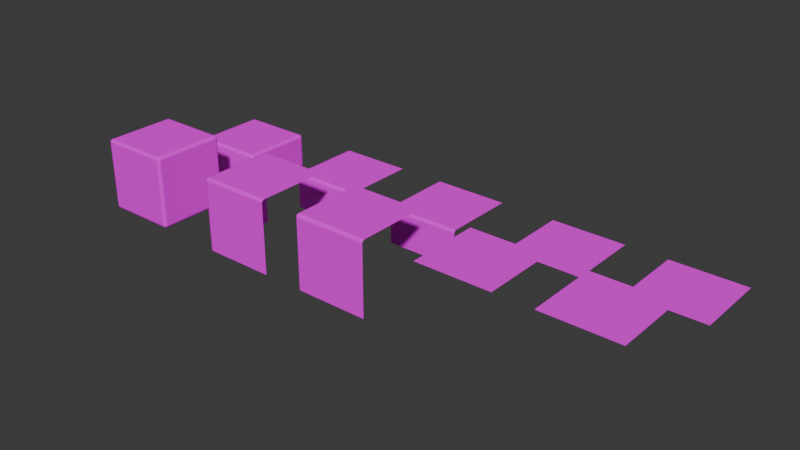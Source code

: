 # Source: TerrainMeshes.blend  (saved by Blender 5.1.30; exported with 4.5.12 LTS)
import bpy
from mathutils import Matrix  # noqa: F401  (used for matrix-valued properties, if any)

bpy.ops.wm.read_factory_settings(use_empty=True)
scene = bpy.context.scene
scene.name = 'Scene'

# ---- collections
col_collection = bpy.data.collections.new('Collection'); scene.collection.children.link(col_collection)

# ---- images (referenced by path relative to the original .blend; pixels are not part of the script)
import os
ASSET_DIR = os.environ.get("B2B_ASSET_DIR", "")  # directory of the original .blend (textures are referenced by path, not embedded)
HERE = os.path.dirname(os.path.abspath(__file__))  # packed textures are extracted next to this script under _unpacked/

def load_image(name, relpath, width, height, colorspace="sRGB"):
    """Load a texture the original file referenced (path relative to the .blend, or extracted next to this script)."""
    p = next((c for c in (os.path.join(HERE, relpath), os.path.join(ASSET_DIR, relpath)) if relpath and os.path.exists(c)), "")
    if p:
        img = bpy.data.images.load(p, check_existing=True)
        img.name = name
    else:  # same state as the original file: an image datablock whose file is absent (Cycles renders it pink)
        img = bpy.data.images.new(name, width, height)
        img.source = "FILE"
        img.filepath = "//" + (relpath or name)
    img.colorspace_settings.name = colorspace
    return img
img_tileset_png = load_image('tileset.png', 'tileset.png', 1024, 1024, 'sRGB')

# ---- materials (node trees are filled in below, after node groups)
mat_material_001 = bpy.data.materials.new('Material.001')

# ---- material node trees
mat_material_001.use_nodes = True; mat_material_001.node_tree.nodes.clear()
_N = mat_material_001.node_tree.nodes; _L = mat_material_001.node_tree.links
n0 = _N.new('ShaderNodeBsdfPrincipled'); n0.name = 'Principled BSDF'; n0.location = (-200, 100)
n0.inputs[2].default_value = 1.0
n0.inputs[13].default_value = 0.0
n1 = _N.new('ShaderNodeOutputMaterial'); n1.name = 'Material Output'; n1.location = (200, 100)
n2 = _N.new('ShaderNodeTexImage'); n2.name = 'Image Texture'; n2.location = (-490, 80)
n2.image = img_tileset_png
n2.interpolation = 'Closest'
_L.new(n0.outputs[0], n1.inputs[0])
_L.new(n2.outputs[0], n0.inputs[0])
n1.is_active_output = True

# ---- world
world_world = bpy.data.worlds.new('World'); scene.world = world_world
world_world.use_nodes = True; world_world.node_tree.nodes.clear()
_N = world_world.node_tree.nodes; _L = world_world.node_tree.links
n0 = _N.new('ShaderNodeOutputWorld'); n0.name = 'World Output'; n0.location = (200, 100)
n1 = _N.new('ShaderNodeBackground'); n1.name = 'Background'; n1.location = (-200, 100)
n1.inputs[0].default_value = (0.05088, 0.05088, 0.05088, 1.0)
_L.new(n1.outputs[0], n0.inputs[0])
n0.is_active_output = True
world_world.color = (0.05088, 0.05088, 0.05088)
world_world.sun_shadow_jitter_overblur = 0.0

# ---- meshes
me_cube_001 = bpy.data.meshes.new('Cube.001')
me_cube_001.from_pydata([(-0.5, -0.5, -0.5), (-0.5, -0.5, 0.5), (-0.5, 0.5, -0.5), (-0.5, 0.5, 0.5), (0.5, -0.5, -0.5), (0.5, -0.5, 0.5), (0.5, 0.5, -0.5), (0.5, 0.5, 0.5)], [], [(0, 1, 3, 2), (2, 3, 7, 6), (6, 7, 5, 4), (4, 5, 1, 0), (2, 6, 4, 0), (7, 3, 1, 5)])
_uv = me_cube_001.uv_layers.new(name='UVMap')
_uv.uv.foreach_set('vector', [0.3746, 0.7504, 0.3746, 0.8744, 0.2506, 0.8744, 0.2506, 0.7504, 0.1251, 0.7502, 0.1251, 0.8753, 0.2501, 0.8753, 0.2501, 0.7502, 0.2495, 0.7505, 0.2495, 0.8747, 0.1253, 0.8747, 0.1253, 0.7505, 0.125, 0.7506, 0.125, 0.875, 0.0006444, 0.875, 0.0006444, 0.7506, 0.2494, 0.626, 0.2494, 0.749, 0.1263, 0.749, 0.1263, 0.626, 0.2498, 0.9997, 0.1251, 0.9997, 0.1251, 0.8751, 0.2498, 0.8751])
me_cube_001.materials.append(mat_material_001)
me_cube_001.update()
me_cube_002 = bpy.data.meshes.new('Cube.002')
me_cube_002.from_pydata([(-0.5, -0.5, -0.5), (-0.5, -0.5, 0.0), (-0.5, 0.5, -0.5), (-0.5, 0.5, 0.0), (0.5, -0.5, -0.5), (0.5, -0.5, 0.0), (0.5, 0.5, -0.5), (0.5, 0.5, 0.0)], [], [(0, 1, 3, 2), (2, 3, 7, 6), (6, 7, 5, 4), (4, 5, 1, 0), (2, 6, 4, 0), (7, 3, 1, 5)])
_uv = me_cube_002.uv_layers.new(name='UVMap')
_uv.uv.foreach_set('vector', [0.1263, 0.3124, 0.1263, 0.375, 0.001087, 0.375, 0.001087, 0.3124, 0.2471, 0.3135, 0.2471, 0.374, 0.126, 0.374, 0.126, 0.3135, 0.1247, 0.3131, 0.1247, 0.3752, 0.0004067, 0.3752, 0.0004067, 0.3131, 0.1246, 0.3125, 0.1246, 0.375, 0.2498, 0.375, 0.2498, 0.3125, 0.2494, 0.626, 0.2494, 0.749, 0.1263, 0.749, 0.1263, 0.626, 0.2498, 0.9997, 0.1251, 0.9997, 0.1251, 0.8751, 0.2498, 0.8751])
me_cube_002.materials.append(mat_material_001)
me_cube_002.update()
me_cube_003 = bpy.data.meshes.new('Cube.003')
me_cube_003.from_pydata([(-0.5, -0.5, -0.5), (-0.5, -0.5, 0.5), (-0.5, 0.5, -0.5), (-0.5, 0.5, 0.5), (0.5, -0.5, -0.5), (0.5, -0.5, 0.5), (0.5, 0.5, 0.5)], [], [(0, 1, 3, 2), (4, 5, 1, 0), (6, 3, 1, 5)])
_uv = me_cube_003.uv_layers.new(name='UVMap')
_uv.uv.foreach_set('vector', [0.3746, 0.7504, 0.3746, 0.8744, 0.2506, 0.8744, 0.2506, 0.7504, 0.1248, 0.7506, 0.1248, 0.875, 0.000414, 0.875, 0.0004139, 0.7506, 0.2498, 0.9997, 0.1251, 0.9997, 0.1251, 0.8751, 0.2498, 0.8751])
me_cube_003.materials.append(mat_material_001)
me_cube_003.update()
me_cube_004 = bpy.data.meshes.new('Cube.004')
me_cube_004.from_pydata([(-0.5, -0.5, -0.5), (-0.5, -0.5, 0.5), (-0.5, 0.5, 0.5), (0.5, -0.5, -0.5), (0.5, -0.5, 0.5), (0.5, 0.5, 0.5)], [], [(3, 4, 1, 0), (5, 2, 1, 4)])
_uv = me_cube_004.uv_layers.new(name='UVMap')
_uv.uv.foreach_set('vector', [0.2493, 0.7506, 0.2493, 0.875, 0.1249, 0.875, 0.1249, 0.7506, 0.2498, 0.9997, 0.1251, 0.9997, 0.1251, 0.8751, 0.2498, 0.8751])
me_cube_004.materials.append(mat_material_001)
me_cube_004.update()
me_cube_005 = bpy.data.meshes.new('Cube.005')
me_cube_005.from_pydata([(-0.5, -0.5, 0.5), (-0.5, 0.5, 0.5), (0.5, -0.5, 0.5), (0.5, 0.5, 0.5)], [], [(3, 1, 0, 2)])
_uv = me_cube_005.uv_layers.new(name='UVMap')
_uv.uv.foreach_set('vector', [0.2498, 0.9997, 0.1251, 0.9997, 0.1251, 0.8751, 0.2498, 0.8751])
me_cube_005.materials.append(mat_material_001)
me_cube_005.update()
me_cube_006 = bpy.data.meshes.new('Cube.006')
me_cube_006.from_pydata([(-0.5, -0.5, -0.5), (-0.5, -0.5, 0.0), (-0.5, 0.5, -0.5), (-0.5, 0.5, 0.0), (0.5, -0.5, -0.5), (0.5, -0.5, 0.0), (0.5, 0.5, 0.0)], [], [(0, 1, 3, 2), (4, 5, 1, 0), (6, 3, 1, 5)])
_uv = me_cube_006.uv_layers.new(name='UVMap')
_uv.uv.foreach_set('vector', [0.001087, 0.3124, 0.001087, 0.375, 0.1263, 0.375, 0.1263, 0.3124, 0.1246, 0.3125, 0.1246, 0.375, 0.2498, 0.375, 0.2498, 0.3125, 0.2498, 0.9997, 0.1251, 0.9997, 0.1251, 0.8751, 0.2498, 0.8751])
me_cube_006.materials.append(mat_material_001)
me_cube_006.update()
me_cube_007 = bpy.data.meshes.new('Cube.007')
me_cube_007.from_pydata([(-0.5, -0.5, -0.5), (-0.5, -0.5, 0.0), (-0.5, 0.5, 0.0), (0.5, -0.5, -0.5), (0.5, -0.5, 0.0), (0.5, 0.5, 0.0)], [], [(3, 4, 1, 0), (5, 2, 1, 4)])
_uv = me_cube_007.uv_layers.new(name='UVMap')
_uv.uv.foreach_set('vector', [0.1246, 0.3125, 0.1246, 0.375, 0.2498, 0.375, 0.2498, 0.3125, 0.2498, 0.9997, 0.1251, 0.9997, 0.1251, 0.8751, 0.2498, 0.8751])
me_cube_007.materials.append(mat_material_001)
me_cube_007.update()
me_cube_008 = bpy.data.meshes.new('Cube.008')
me_cube_008.from_pydata([(-0.5, -0.5, 0.0), (-0.5, 0.5, 0.0), (0.5, -0.5, 0.0), (0.5, 0.5, 0.0)], [], [(3, 1, 0, 2)])
_uv = me_cube_008.uv_layers.new(name='UVMap')
_uv.uv.foreach_set('vector', [0.2498, 0.9997, 0.1251, 0.9997, 0.1251, 0.8751, 0.2498, 0.8751])
me_cube_008.materials.append(mat_material_001)
me_cube_008.update()
me_cube_009 = bpy.data.meshes.new('Cube.009')
me_cube_009.from_pydata([(-0.5, -0.5, 0.5), (-0.5, 0.5, 0.5), (0.5, -0.5, 0.5), (0.5, 0.5, 0.5)], [], [(3, 1, 0, 2)])
_uv = me_cube_009.uv_layers.new(name='UVMap')
_uv.uv.foreach_set('vector', [0.4931, 0.623, 0.3685, 0.623, 0.3685, 0.4984, 0.4931, 0.4984])
me_cube_009.materials.append(mat_material_001)
me_cube_009.update()
me_cube_010 = bpy.data.meshes.new('Cube.010')
me_cube_010.from_pydata([(-0.5, -0.5, 0.0), (-0.5, 0.5, 0.0), (0.5, -0.5, 0.0), (0.5, 0.5, 0.0)], [], [(3, 1, 0, 2)])
_uv = me_cube_010.uv_layers.new(name='UVMap')
_uv.uv.foreach_set('vector', [0.4962, 0.623, 0.3716, 0.623, 0.3716, 0.4984, 0.4962, 0.4984])
me_cube_010.materials.append(mat_material_001)
me_cube_010.update()

# ---- objects
ob_cube_col = bpy.data.objects.new('cube-col', me_cube_001)
ob_cube_half_col = bpy.data.objects.new('cube_half-col', me_cube_002)
ob_cube_corner_col = bpy.data.objects.new('cube-corner-col', me_cube_003)
ob_cube_side_col = bpy.data.objects.new('cube-side-col', me_cube_004)
ob_cube_top_col = bpy.data.objects.new('cube-top-col', me_cube_005)
ob_cube_half_corner_col = bpy.data.objects.new('cube_half-corner-col', me_cube_006)
ob_cube_half_side_col = bpy.data.objects.new('cube_half-side-col', me_cube_007)
ob_cube_half_top_col = bpy.data.objects.new('cube_half-top-col', me_cube_008)
ob_cube_top_col_001 = bpy.data.objects.new('cube-top-col.001', me_cube_009)
ob_cube_half_top_col_001 = bpy.data.objects.new('cube_half-top-col.001', me_cube_010)

# ---- transforms, parenting, visibility, modifiers, constraints
ob_cube_col.location = (0.0, 0.0, 0.0)
_m = ob_cube_col.modifiers.new('Bevel', 'BEVEL')
_m.width = 0.04
_m.width_pct = 0.04
_m.segments = 3
ob_cube_half_col.location = (-0.02024, 1.595, 0.0)
_m = ob_cube_half_col.modifiers.new('Bevel', 'BEVEL')
_m.width = 0.04
_m.width_pct = 0.04
_m.segments = 3
ob_cube_corner_col.location = (1.875, 0.0, 0.0)
_m = ob_cube_corner_col.modifiers.new('Bevel', 'BEVEL')
_m.width = 0.04
_m.width_pct = 0.04
_m.segments = 3
ob_cube_side_col.location = (3.437, 0.0, 0.0)
_m = ob_cube_side_col.modifiers.new('Bevel', 'BEVEL')
_m.width = 0.04
_m.width_pct = 0.04
_m.segments = 3
ob_cube_top_col.location = (5.154, 0.0, 0.0)
_m = ob_cube_top_col.modifiers.new('Bevel', 'BEVEL')
_m.width = 0.04
_m.width_pct = 0.04
_m.segments = 3
ob_cube_half_corner_col.location = (1.855, 1.595, 0.0)
_m = ob_cube_half_corner_col.modifiers.new('Bevel', 'BEVEL')
_m.width = 0.04
_m.width_pct = 0.04
_m.segments = 3
ob_cube_half_side_col.location = (3.489, 1.595, 0.0)
_m = ob_cube_half_side_col.modifiers.new('Bevel', 'BEVEL')
_m.width = 0.04
_m.width_pct = 0.04
_m.segments = 3
ob_cube_half_top_col.location = (5.243, 1.595, 0.0)
_m = ob_cube_half_top_col.modifiers.new('Bevel', 'BEVEL')
_m.width = 0.04
_m.width_pct = 0.04
_m.segments = 3
ob_cube_top_col_001.location = (6.666, 0.0, 0.0)
_m = ob_cube_top_col_001.modifiers.new('Bevel', 'BEVEL')
_m.width = 0.04
_m.width_pct = 0.04
_m.segments = 3
ob_cube_half_top_col_001.location = (6.799, 1.595, 0.0)
_m = ob_cube_half_top_col_001.modifiers.new('Bevel', 'BEVEL')
_m.width = 0.04
_m.width_pct = 0.04
_m.segments = 3

# ---- collection membership
col_collection.objects.link(ob_cube_col)
col_collection.objects.link(ob_cube_half_col)
col_collection.objects.link(ob_cube_corner_col)
col_collection.objects.link(ob_cube_side_col)
col_collection.objects.link(ob_cube_top_col)
col_collection.objects.link(ob_cube_half_corner_col)
col_collection.objects.link(ob_cube_half_side_col)
col_collection.objects.link(ob_cube_half_top_col)
col_collection.objects.link(ob_cube_top_col_001)
col_collection.objects.link(ob_cube_half_top_col_001)

# ---- scene / render settings (as saved in the file)
scene.frame_start = 1; scene.frame_end = 250; scene.frame_set(1)
scene.render.engine = 'BLENDER_EEVEE_NEXT'
scene.render.bake_bias = 0.0
scene.render.bake_samples = 0
scene.cycles.sampling_pattern = 'TABULATED_SOBOL'
scene.eevee.use_volume_custom_range = False
bpy.context.view_layer.update()

# ---- added for rendering (the .blend has no active camera and no usable light): camera, sun
cam_auto = bpy.data.cameras.new('AutoCamera')
cam_auto.lens = 50.0
cam_auto.sensor_width = 36.0
cam_auto.clip_end = 1000.0
ob_auto_camera = bpy.data.objects.new('AutoCamera', cam_auto)
scene.collection.objects.link(ob_auto_camera)
ob_auto_camera.location = (11.0677, -8.4167, 6.14264)
ob_auto_camera.rotation_euler = (1.09748, -7.21219e-08, 0.694738)
scene.camera = ob_auto_camera
light_auto_sun = bpy.data.lights.new('AutoSun', 'SUN')
light_auto_sun.energy = 3.0
light_auto_sun.angle = 0.0523599
ob_auto_sun = bpy.data.objects.new('AutoSun', light_auto_sun)
scene.collection.objects.link(ob_auto_sun)
ob_auto_sun.rotation_euler = (0.872665, 0.174533, 0.523599)
bpy.context.view_layer.update()

